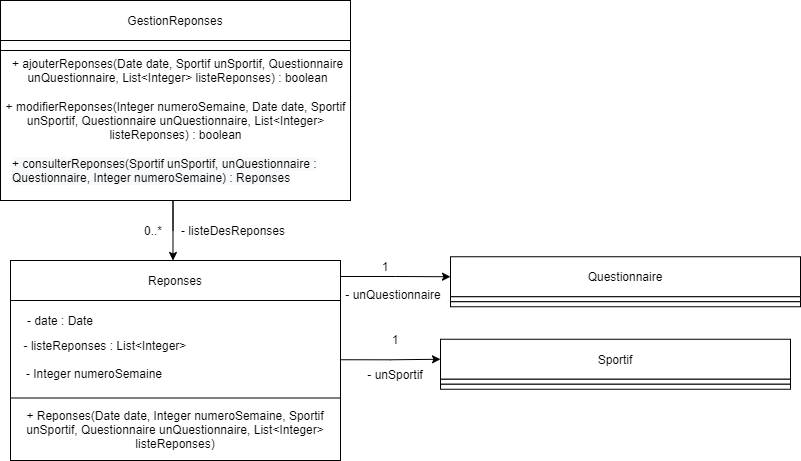

The diagram above was exported from draw.io. Its source (the exported page's mxGraphModel, read from the mxfile embedded in the PNG):
<mxGraphModel dx="1238" dy="1717" grid="1" gridSize="10" guides="1" tooltips="1" connect="1" arrows="1" fold="1" page="1" pageScale="1" pageWidth="827" pageHeight="1169" math="0" shadow="0">
  <root>
    <mxCell id="WIyWlLk6GJQsqaUBKTNV-0" />
    <mxCell id="WIyWlLk6GJQsqaUBKTNV-1" parent="WIyWlLk6GJQsqaUBKTNV-0" />
    <mxCell id="a-pMtsh0vxLRoWmhA4HY-0" value="" style="rounded=0;whiteSpace=wrap;html=1;" parent="WIyWlLk6GJQsqaUBKTNV-1" vertex="1">
      <mxGeometry x="130" y="-750" width="330" height="100" as="geometry" />
    </mxCell>
    <mxCell id="a-pMtsh0vxLRoWmhA4HY-1" value="Sportif" style="rounded=0;whiteSpace=wrap;html=1;" parent="WIyWlLk6GJQsqaUBKTNV-1" vertex="1">
      <mxGeometry x="130" y="-790" width="220" height="40" as="geometry" />
    </mxCell>
    <mxCell id="a-pMtsh0vxLRoWmhA4HY-2" value="- date : Date" style="text;html=1;strokeColor=none;fillColor=none;align=center;verticalAlign=middle;whiteSpace=wrap;rounded=0;" parent="WIyWlLk6GJQsqaUBKTNV-1" vertex="1">
      <mxGeometry x="140" y="-740" width="80" height="20" as="geometry" />
    </mxCell>
    <mxCell id="a-pMtsh0vxLRoWmhA4HY-3" value="Reponses" style="rounded=0;whiteSpace=wrap;html=1;" parent="WIyWlLk6GJQsqaUBKTNV-1" vertex="1">
      <mxGeometry x="130" y="-790" width="330" height="40" as="geometry" />
    </mxCell>
    <mxCell id="a-pMtsh0vxLRoWmhA4HY-4" value="" style="rounded=0;whiteSpace=wrap;html=1;" parent="WIyWlLk6GJQsqaUBKTNV-1" vertex="1">
      <mxGeometry x="130" y="-652.5" width="330" height="62.5" as="geometry" />
    </mxCell>
    <mxCell id="a-pMtsh0vxLRoWmhA4HY-5" value="" style="edgeStyle=orthogonalEdgeStyle;rounded=0;orthogonalLoop=1;jettySize=auto;html=1;entryX=0;entryY=0.5;entryDx=0;entryDy=0;" parent="WIyWlLk6GJQsqaUBKTNV-1" target="a-pMtsh0vxLRoWmhA4HY-20" edge="1">
      <mxGeometry relative="1" as="geometry">
        <mxPoint x="460" y="-774" as="sourcePoint" />
        <mxPoint x="602.5" y="-771.25" as="targetPoint" />
      </mxGeometry>
    </mxCell>
    <mxCell id="a-pMtsh0vxLRoWmhA4HY-6" value="+ Reponses(Date date, Integer numeroSemaine, Sportif unSportif, Questionnaire unQuestionnaire, List&amp;lt;Integer&amp;gt; listeReponses)" style="text;html=1;strokeColor=none;fillColor=none;align=center;verticalAlign=middle;whiteSpace=wrap;rounded=0;" parent="WIyWlLk6GJQsqaUBKTNV-1" vertex="1">
      <mxGeometry x="120" y="-631.25" width="350" height="20" as="geometry" />
    </mxCell>
    <mxCell id="a-pMtsh0vxLRoWmhA4HY-7" value="- unSportif" style="text;html=1;strokeColor=none;fillColor=none;align=center;verticalAlign=middle;whiteSpace=wrap;rounded=0;" parent="WIyWlLk6GJQsqaUBKTNV-1" vertex="1">
      <mxGeometry x="460" y="-686.25" width="110" height="20" as="geometry" />
    </mxCell>
    <mxCell id="a-pMtsh0vxLRoWmhA4HY-8" value="1" style="text;html=1;strokeColor=none;fillColor=none;align=center;verticalAlign=middle;whiteSpace=wrap;rounded=0;" parent="WIyWlLk6GJQsqaUBKTNV-1" vertex="1">
      <mxGeometry x="500" y="-721.25" width="30" height="20" as="geometry" />
    </mxCell>
    <mxCell id="a-pMtsh0vxLRoWmhA4HY-9" value="1" style="text;html=1;strokeColor=none;fillColor=none;align=center;verticalAlign=middle;whiteSpace=wrap;rounded=0;" parent="WIyWlLk6GJQsqaUBKTNV-1" vertex="1">
      <mxGeometry x="490" y="-793.75" width="30" height="20" as="geometry" />
    </mxCell>
    <mxCell id="a-pMtsh0vxLRoWmhA4HY-10" value="- unQuestionnaire" style="text;html=1;strokeColor=none;fillColor=none;align=center;verticalAlign=middle;whiteSpace=wrap;rounded=0;" parent="WIyWlLk6GJQsqaUBKTNV-1" vertex="1">
      <mxGeometry x="462.5" y="-766.25" width="100" height="20" as="geometry" />
    </mxCell>
    <mxCell id="a-pMtsh0vxLRoWmhA4HY-11" value="GestionReponses" style="rounded=0;whiteSpace=wrap;html=1;" parent="WIyWlLk6GJQsqaUBKTNV-1" vertex="1">
      <mxGeometry x="120" y="-1050" width="350" height="40" as="geometry" />
    </mxCell>
    <mxCell id="a-pMtsh0vxLRoWmhA4HY-12" value="" style="rounded=0;whiteSpace=wrap;html=1;" parent="WIyWlLk6GJQsqaUBKTNV-1" vertex="1">
      <mxGeometry x="120" y="-1010" width="350" height="10" as="geometry" />
    </mxCell>
    <mxCell id="a-pMtsh0vxLRoWmhA4HY-13" value="" style="rounded=0;whiteSpace=wrap;html=1;" parent="WIyWlLk6GJQsqaUBKTNV-1" vertex="1">
      <mxGeometry x="120" y="-1000" width="350" height="150" as="geometry" />
    </mxCell>
    <mxCell id="a-pMtsh0vxLRoWmhA4HY-14" value="+ ajouterReponses(Date date, Sportif unSportif, Questionnaire unQuestionnaire, List&amp;lt;Integer&amp;gt; listeReponses) : boolean" style="text;html=1;strokeColor=none;fillColor=none;align=center;verticalAlign=middle;whiteSpace=wrap;rounded=0;" parent="WIyWlLk6GJQsqaUBKTNV-1" vertex="1">
      <mxGeometry x="125" y="-990" width="345" height="20" as="geometry" />
    </mxCell>
    <mxCell id="a-pMtsh0vxLRoWmhA4HY-15" value="- listeDesReponses" style="text;html=1;strokeColor=none;fillColor=none;align=center;verticalAlign=middle;whiteSpace=wrap;rounded=0;" parent="WIyWlLk6GJQsqaUBKTNV-1" vertex="1">
      <mxGeometry x="297.5" y="-830" width="110" height="20" as="geometry" />
    </mxCell>
    <mxCell id="a-pMtsh0vxLRoWmhA4HY-16" value="0..*" style="text;html=1;strokeColor=none;fillColor=none;align=center;verticalAlign=middle;whiteSpace=wrap;rounded=0;" parent="WIyWlLk6GJQsqaUBKTNV-1" vertex="1">
      <mxGeometry x="257.5" y="-830" width="30" height="20" as="geometry" />
    </mxCell>
    <mxCell id="a-pMtsh0vxLRoWmhA4HY-17" value="" style="edgeStyle=orthogonalEdgeStyle;rounded=0;orthogonalLoop=1;jettySize=auto;html=1;exitX=0.5;exitY=1;exitDx=0;exitDy=0;" parent="WIyWlLk6GJQsqaUBKTNV-1" edge="1">
      <mxGeometry relative="1" as="geometry">
        <mxPoint x="292.5" y="-820" as="sourcePoint" />
        <mxPoint x="292.5" y="-790" as="targetPoint" />
        <Array as="points">
          <mxPoint x="292.5" y="-850" />
          <mxPoint x="292.5" y="-850" />
        </Array>
      </mxGeometry>
    </mxCell>
    <mxCell id="a-pMtsh0vxLRoWmhA4HY-18" value="- listeReponses : List&amp;lt;Integer&amp;gt;" style="text;html=1;strokeColor=none;fillColor=none;align=center;verticalAlign=middle;whiteSpace=wrap;rounded=0;" parent="WIyWlLk6GJQsqaUBKTNV-1" vertex="1">
      <mxGeometry x="140" y="-715" width="170" height="20" as="geometry" />
    </mxCell>
    <mxCell id="a-pMtsh0vxLRoWmhA4HY-19" value="&lt;span style=&quot;color: rgb(0 , 0 , 0) ; font-family: &amp;#34;helvetica&amp;#34; ; font-size: 12px ; font-style: normal ; font-weight: 400 ; letter-spacing: normal ; text-align: center ; text-indent: 0px ; text-transform: none ; word-spacing: 0px ; background-color: rgb(248 , 249 , 250) ; display: inline ; float: none&quot;&gt;+ consulterReponses(Sportif unSportif, unQuestionnaire : Questionnaire, Integer numeroSemaine) : Reponses&lt;/span&gt;" style="text;whiteSpace=wrap;html=1;" parent="WIyWlLk6GJQsqaUBKTNV-1" vertex="1">
      <mxGeometry x="130" y="-900" width="330" height="40" as="geometry" />
    </mxCell>
    <mxCell id="a-pMtsh0vxLRoWmhA4HY-20" value="Questionnaire" style="rounded=0;whiteSpace=wrap;html=1;" parent="WIyWlLk6GJQsqaUBKTNV-1" vertex="1">
      <mxGeometry x="570" y="-793.75" width="350" height="40" as="geometry" />
    </mxCell>
    <mxCell id="a-pMtsh0vxLRoWmhA4HY-21" value="" style="rounded=0;whiteSpace=wrap;html=1;" parent="WIyWlLk6GJQsqaUBKTNV-1" vertex="1">
      <mxGeometry x="570" y="-753.75" width="350" height="5" as="geometry" />
    </mxCell>
    <mxCell id="a-pMtsh0vxLRoWmhA4HY-22" value="" style="rounded=0;whiteSpace=wrap;html=1;" parent="WIyWlLk6GJQsqaUBKTNV-1" vertex="1">
      <mxGeometry x="570" y="-748.75" width="350" height="5" as="geometry" />
    </mxCell>
    <mxCell id="a-pMtsh0vxLRoWmhA4HY-23" value="Sportif" style="rounded=0;whiteSpace=wrap;html=1;" parent="WIyWlLk6GJQsqaUBKTNV-1" vertex="1">
      <mxGeometry x="560" y="-711.25" width="350" height="40" as="geometry" />
    </mxCell>
    <mxCell id="a-pMtsh0vxLRoWmhA4HY-24" value="" style="rounded=0;whiteSpace=wrap;html=1;" parent="WIyWlLk6GJQsqaUBKTNV-1" vertex="1">
      <mxGeometry x="560" y="-671.25" width="350" height="5" as="geometry" />
    </mxCell>
    <mxCell id="a-pMtsh0vxLRoWmhA4HY-25" value="" style="rounded=0;whiteSpace=wrap;html=1;" parent="WIyWlLk6GJQsqaUBKTNV-1" vertex="1">
      <mxGeometry x="560" y="-666.25" width="350" height="5" as="geometry" />
    </mxCell>
    <mxCell id="a-pMtsh0vxLRoWmhA4HY-26" value="" style="edgeStyle=orthogonalEdgeStyle;rounded=0;orthogonalLoop=1;jettySize=auto;html=1;entryX=0;entryY=0.5;entryDx=0;entryDy=0;" parent="WIyWlLk6GJQsqaUBKTNV-1" target="a-pMtsh0vxLRoWmhA4HY-23" edge="1">
      <mxGeometry relative="1" as="geometry">
        <mxPoint x="460" y="-690.75" as="sourcePoint" />
        <mxPoint x="52.5" y="-796.25" as="targetPoint" />
      </mxGeometry>
    </mxCell>
    <mxCell id="gYQ-DD693AFu4TZyzV0V-0" value="- Integer numeroSemaine" style="text;html=1;strokeColor=none;fillColor=none;align=center;verticalAlign=middle;whiteSpace=wrap;rounded=0;" parent="WIyWlLk6GJQsqaUBKTNV-1" vertex="1">
      <mxGeometry x="140" y="-687.5" width="147.5" height="20" as="geometry" />
    </mxCell>
    <mxCell id="HVmTHk_qUrYPM5JcPKDM-0" value="+ modifierReponses(Integer numeroSemaine, Date date, Sportif unSportif, Questionnaire unQuestionnaire, List&amp;lt;Integer&amp;gt; listeReponses) : boolean" style="text;html=1;strokeColor=none;fillColor=none;align=center;verticalAlign=middle;whiteSpace=wrap;rounded=0;" vertex="1" parent="WIyWlLk6GJQsqaUBKTNV-1">
      <mxGeometry x="122.5" y="-940" width="345" height="20" as="geometry" />
    </mxCell>
  </root>
</mxGraphModel>